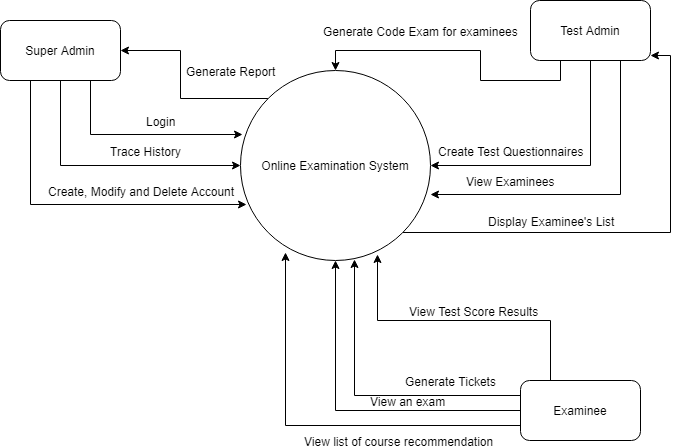

The diagram above was exported from draw.io. Its source (the exported page's mxGraphModel, read from the mxfile embedded in the PNG):
<mxGraphModel dx="868" dy="403" grid="1" gridSize="10" guides="1" tooltips="1" connect="1" arrows="1" fold="1" page="1" pageScale="1" pageWidth="850" pageHeight="1100" math="0" shadow="0">
  <root>
    <mxCell id="0" />
    <mxCell id="1" parent="0" />
    <mxCell id="k-lehTPilc9urwrCBg62-15" style="edgeStyle=orthogonalEdgeStyle;rounded=0;orthogonalLoop=1;jettySize=auto;html=1;exitX=0;exitY=0;exitDx=0;exitDy=0;" edge="1" parent="1" source="k-lehTPilc9urwrCBg62-1" target="k-lehTPilc9urwrCBg62-7">
      <mxGeometry relative="1" as="geometry" />
    </mxCell>
    <mxCell id="k-lehTPilc9urwrCBg62-16" value="Generate Report" style="text;html=1;resizable=0;points=[];align=center;verticalAlign=middle;labelBackgroundColor=#ffffff;" vertex="1" connectable="0" parent="k-lehTPilc9urwrCBg62-15">
      <mxGeometry x="-0.398" y="-1" relative="1" as="geometry">
        <mxPoint x="21" y="-27" as="offset" />
      </mxGeometry>
    </mxCell>
    <mxCell id="k-lehTPilc9urwrCBg62-26" style="edgeStyle=orthogonalEdgeStyle;rounded=0;orthogonalLoop=1;jettySize=auto;html=1;exitX=1;exitY=1;exitDx=0;exitDy=0;entryX=1;entryY=0.917;entryDx=0;entryDy=0;entryPerimeter=0;" edge="1" parent="1" source="k-lehTPilc9urwrCBg62-1" target="k-lehTPilc9urwrCBg62-8">
      <mxGeometry relative="1" as="geometry" />
    </mxCell>
    <mxCell id="k-lehTPilc9urwrCBg62-27" value="Display Examinee's List" style="text;html=1;resizable=0;points=[];align=center;verticalAlign=middle;labelBackgroundColor=#ffffff;" vertex="1" connectable="0" parent="k-lehTPilc9urwrCBg62-26">
      <mxGeometry x="-0.3677" relative="1" as="geometry">
        <mxPoint x="1" y="-12" as="offset" />
      </mxGeometry>
    </mxCell>
    <mxCell id="k-lehTPilc9urwrCBg62-1" value="Online Examination System" style="ellipse;whiteSpace=wrap;html=1;aspect=fixed;" vertex="1" parent="1">
      <mxGeometry x="330" y="150" width="190" height="190" as="geometry" />
    </mxCell>
    <mxCell id="k-lehTPilc9urwrCBg62-28" style="edgeStyle=orthogonalEdgeStyle;rounded=0;orthogonalLoop=1;jettySize=auto;html=1;exitX=0;exitY=0.5;exitDx=0;exitDy=0;entryX=0.5;entryY=1;entryDx=0;entryDy=0;" edge="1" parent="1" source="k-lehTPilc9urwrCBg62-6" target="k-lehTPilc9urwrCBg62-1">
      <mxGeometry relative="1" as="geometry" />
    </mxCell>
    <mxCell id="k-lehTPilc9urwrCBg62-29" value="View an exam" style="text;html=1;resizable=0;points=[];align=center;verticalAlign=middle;labelBackgroundColor=#ffffff;" vertex="1" connectable="0" parent="k-lehTPilc9urwrCBg62-28">
      <mxGeometry x="-0.3116" relative="1" as="geometry">
        <mxPoint x="2" y="-10" as="offset" />
      </mxGeometry>
    </mxCell>
    <mxCell id="k-lehTPilc9urwrCBg62-30" style="edgeStyle=orthogonalEdgeStyle;rounded=0;orthogonalLoop=1;jettySize=auto;html=1;exitX=0.25;exitY=0;exitDx=0;exitDy=0;entryX=0.721;entryY=0.968;entryDx=0;entryDy=0;entryPerimeter=0;" edge="1" parent="1" source="k-lehTPilc9urwrCBg62-6" target="k-lehTPilc9urwrCBg62-1">
      <mxGeometry relative="1" as="geometry" />
    </mxCell>
    <mxCell id="k-lehTPilc9urwrCBg62-31" value="View Test Score Results" style="text;html=1;resizable=0;points=[];align=center;verticalAlign=middle;labelBackgroundColor=#ffffff;" vertex="1" connectable="0" parent="k-lehTPilc9urwrCBg62-30">
      <mxGeometry x="0.1173" y="-4" relative="1" as="geometry">
        <mxPoint x="30" y="-6" as="offset" />
      </mxGeometry>
    </mxCell>
    <mxCell id="k-lehTPilc9urwrCBg62-32" style="edgeStyle=orthogonalEdgeStyle;rounded=0;orthogonalLoop=1;jettySize=auto;html=1;exitX=0;exitY=0.75;exitDx=0;exitDy=0;entryX=0.237;entryY=0.958;entryDx=0;entryDy=0;entryPerimeter=0;" edge="1" parent="1" source="k-lehTPilc9urwrCBg62-6" target="k-lehTPilc9urwrCBg62-1">
      <mxGeometry relative="1" as="geometry" />
    </mxCell>
    <mxCell id="k-lehTPilc9urwrCBg62-33" value="View list of course recommendation" style="text;html=1;resizable=0;points=[];align=center;verticalAlign=middle;labelBackgroundColor=#ffffff;" vertex="1" connectable="0" parent="k-lehTPilc9urwrCBg62-32">
      <mxGeometry x="-0.4931" y="-1" relative="1" as="geometry">
        <mxPoint x="-19" y="16" as="offset" />
      </mxGeometry>
    </mxCell>
    <mxCell id="k-lehTPilc9urwrCBg62-35" style="edgeStyle=orthogonalEdgeStyle;rounded=0;orthogonalLoop=1;jettySize=auto;html=1;exitX=0;exitY=0.25;exitDx=0;exitDy=0;entryX=0.6;entryY=0.995;entryDx=0;entryDy=0;entryPerimeter=0;" edge="1" parent="1" source="k-lehTPilc9urwrCBg62-6" target="k-lehTPilc9urwrCBg62-1">
      <mxGeometry relative="1" as="geometry" />
    </mxCell>
    <mxCell id="k-lehTPilc9urwrCBg62-36" value="Generate Tickets" style="text;html=1;resizable=0;points=[];align=center;verticalAlign=middle;labelBackgroundColor=#ffffff;" vertex="1" connectable="0" parent="k-lehTPilc9urwrCBg62-35">
      <mxGeometry x="-0.5828" y="-1" relative="1" as="geometry">
        <mxPoint x="-7" y="-14" as="offset" />
      </mxGeometry>
    </mxCell>
    <mxCell id="k-lehTPilc9urwrCBg62-6" value="Examinee" style="rounded=1;whiteSpace=wrap;html=1;" vertex="1" parent="1">
      <mxGeometry x="610" y="460" width="120" height="60" as="geometry" />
    </mxCell>
    <mxCell id="k-lehTPilc9urwrCBg62-9" style="edgeStyle=orthogonalEdgeStyle;rounded=0;orthogonalLoop=1;jettySize=auto;html=1;exitX=0.5;exitY=1;exitDx=0;exitDy=0;" edge="1" parent="1" source="k-lehTPilc9urwrCBg62-7" target="k-lehTPilc9urwrCBg62-1">
      <mxGeometry relative="1" as="geometry" />
    </mxCell>
    <mxCell id="k-lehTPilc9urwrCBg62-10" value="Trace History" style="text;html=1;resizable=0;points=[];align=center;verticalAlign=middle;labelBackgroundColor=#ffffff;" vertex="1" connectable="0" parent="k-lehTPilc9urwrCBg62-9">
      <mxGeometry x="0.1707" y="2" relative="1" as="geometry">
        <mxPoint x="15" y="-13" as="offset" />
      </mxGeometry>
    </mxCell>
    <mxCell id="k-lehTPilc9urwrCBg62-13" style="edgeStyle=orthogonalEdgeStyle;rounded=0;orthogonalLoop=1;jettySize=auto;html=1;exitX=0.25;exitY=1;exitDx=0;exitDy=0;entryX=0.032;entryY=0.705;entryDx=0;entryDy=0;entryPerimeter=0;" edge="1" parent="1" source="k-lehTPilc9urwrCBg62-7" target="k-lehTPilc9urwrCBg62-1">
      <mxGeometry relative="1" as="geometry" />
    </mxCell>
    <mxCell id="k-lehTPilc9urwrCBg62-14" value="Create, Modify and Delete Account" style="text;html=1;resizable=0;points=[];align=center;verticalAlign=middle;labelBackgroundColor=#ffffff;" vertex="1" connectable="0" parent="k-lehTPilc9urwrCBg62-13">
      <mxGeometry x="0.3226" y="-1" relative="1" as="geometry">
        <mxPoint x="9" y="-15" as="offset" />
      </mxGeometry>
    </mxCell>
    <mxCell id="k-lehTPilc9urwrCBg62-17" style="edgeStyle=orthogonalEdgeStyle;rounded=0;orthogonalLoop=1;jettySize=auto;html=1;exitX=0.75;exitY=1;exitDx=0;exitDy=0;entryX=0.011;entryY=0.337;entryDx=0;entryDy=0;entryPerimeter=0;" edge="1" parent="1" source="k-lehTPilc9urwrCBg62-7" target="k-lehTPilc9urwrCBg62-1">
      <mxGeometry relative="1" as="geometry" />
    </mxCell>
    <mxCell id="k-lehTPilc9urwrCBg62-18" value="Login" style="text;html=1;resizable=0;points=[];align=center;verticalAlign=middle;labelBackgroundColor=#ffffff;" vertex="1" connectable="0" parent="k-lehTPilc9urwrCBg62-17">
      <mxGeometry x="0.4078" y="-2" relative="1" as="geometry">
        <mxPoint x="-21" y="-16" as="offset" />
      </mxGeometry>
    </mxCell>
    <mxCell id="k-lehTPilc9urwrCBg62-7" value="Super Admin" style="rounded=1;whiteSpace=wrap;html=1;" vertex="1" parent="1">
      <mxGeometry x="90" y="100" width="120" height="60" as="geometry" />
    </mxCell>
    <mxCell id="k-lehTPilc9urwrCBg62-19" style="edgeStyle=orthogonalEdgeStyle;rounded=0;orthogonalLoop=1;jettySize=auto;html=1;exitX=0.5;exitY=1;exitDx=0;exitDy=0;entryX=1;entryY=0.5;entryDx=0;entryDy=0;" edge="1" parent="1" source="k-lehTPilc9urwrCBg62-8" target="k-lehTPilc9urwrCBg62-1">
      <mxGeometry relative="1" as="geometry" />
    </mxCell>
    <mxCell id="k-lehTPilc9urwrCBg62-20" value="Create Test Questionnaires" style="text;html=1;resizable=0;points=[];align=center;verticalAlign=middle;labelBackgroundColor=#ffffff;" vertex="1" connectable="0" parent="k-lehTPilc9urwrCBg62-19">
      <mxGeometry x="0.5925" y="-1" relative="1" as="geometry">
        <mxPoint x="26" y="-14" as="offset" />
      </mxGeometry>
    </mxCell>
    <mxCell id="k-lehTPilc9urwrCBg62-22" style="edgeStyle=orthogonalEdgeStyle;rounded=0;orthogonalLoop=1;jettySize=auto;html=1;exitX=0.75;exitY=1;exitDx=0;exitDy=0;entryX=1;entryY=0.653;entryDx=0;entryDy=0;entryPerimeter=0;" edge="1" parent="1" source="k-lehTPilc9urwrCBg62-8" target="k-lehTPilc9urwrCBg62-1">
      <mxGeometry relative="1" as="geometry" />
    </mxCell>
    <mxCell id="k-lehTPilc9urwrCBg62-23" value="View Examinees" style="text;html=1;resizable=0;points=[];align=center;verticalAlign=middle;labelBackgroundColor=#ffffff;" vertex="1" connectable="0" parent="k-lehTPilc9urwrCBg62-22">
      <mxGeometry x="0.5247" relative="1" as="geometry">
        <mxPoint x="3" y="-14" as="offset" />
      </mxGeometry>
    </mxCell>
    <mxCell id="k-lehTPilc9urwrCBg62-24" style="edgeStyle=orthogonalEdgeStyle;rounded=0;orthogonalLoop=1;jettySize=auto;html=1;exitX=0.25;exitY=1;exitDx=0;exitDy=0;entryX=0.5;entryY=0;entryDx=0;entryDy=0;" edge="1" parent="1" source="k-lehTPilc9urwrCBg62-8" target="k-lehTPilc9urwrCBg62-1">
      <mxGeometry relative="1" as="geometry" />
    </mxCell>
    <mxCell id="k-lehTPilc9urwrCBg62-25" value="Generate Code Exam for examinees" style="text;html=1;resizable=0;points=[];align=center;verticalAlign=middle;labelBackgroundColor=#ffffff;" vertex="1" connectable="0" parent="k-lehTPilc9urwrCBg62-24">
      <mxGeometry x="0.5186" y="-1" relative="1" as="geometry">
        <mxPoint x="34" y="-19" as="offset" />
      </mxGeometry>
    </mxCell>
    <mxCell id="k-lehTPilc9urwrCBg62-8" value="Test Admin" style="rounded=1;whiteSpace=wrap;html=1;" vertex="1" parent="1">
      <mxGeometry x="620" y="80" width="120" height="60" as="geometry" />
    </mxCell>
  </root>
</mxGraphModel>